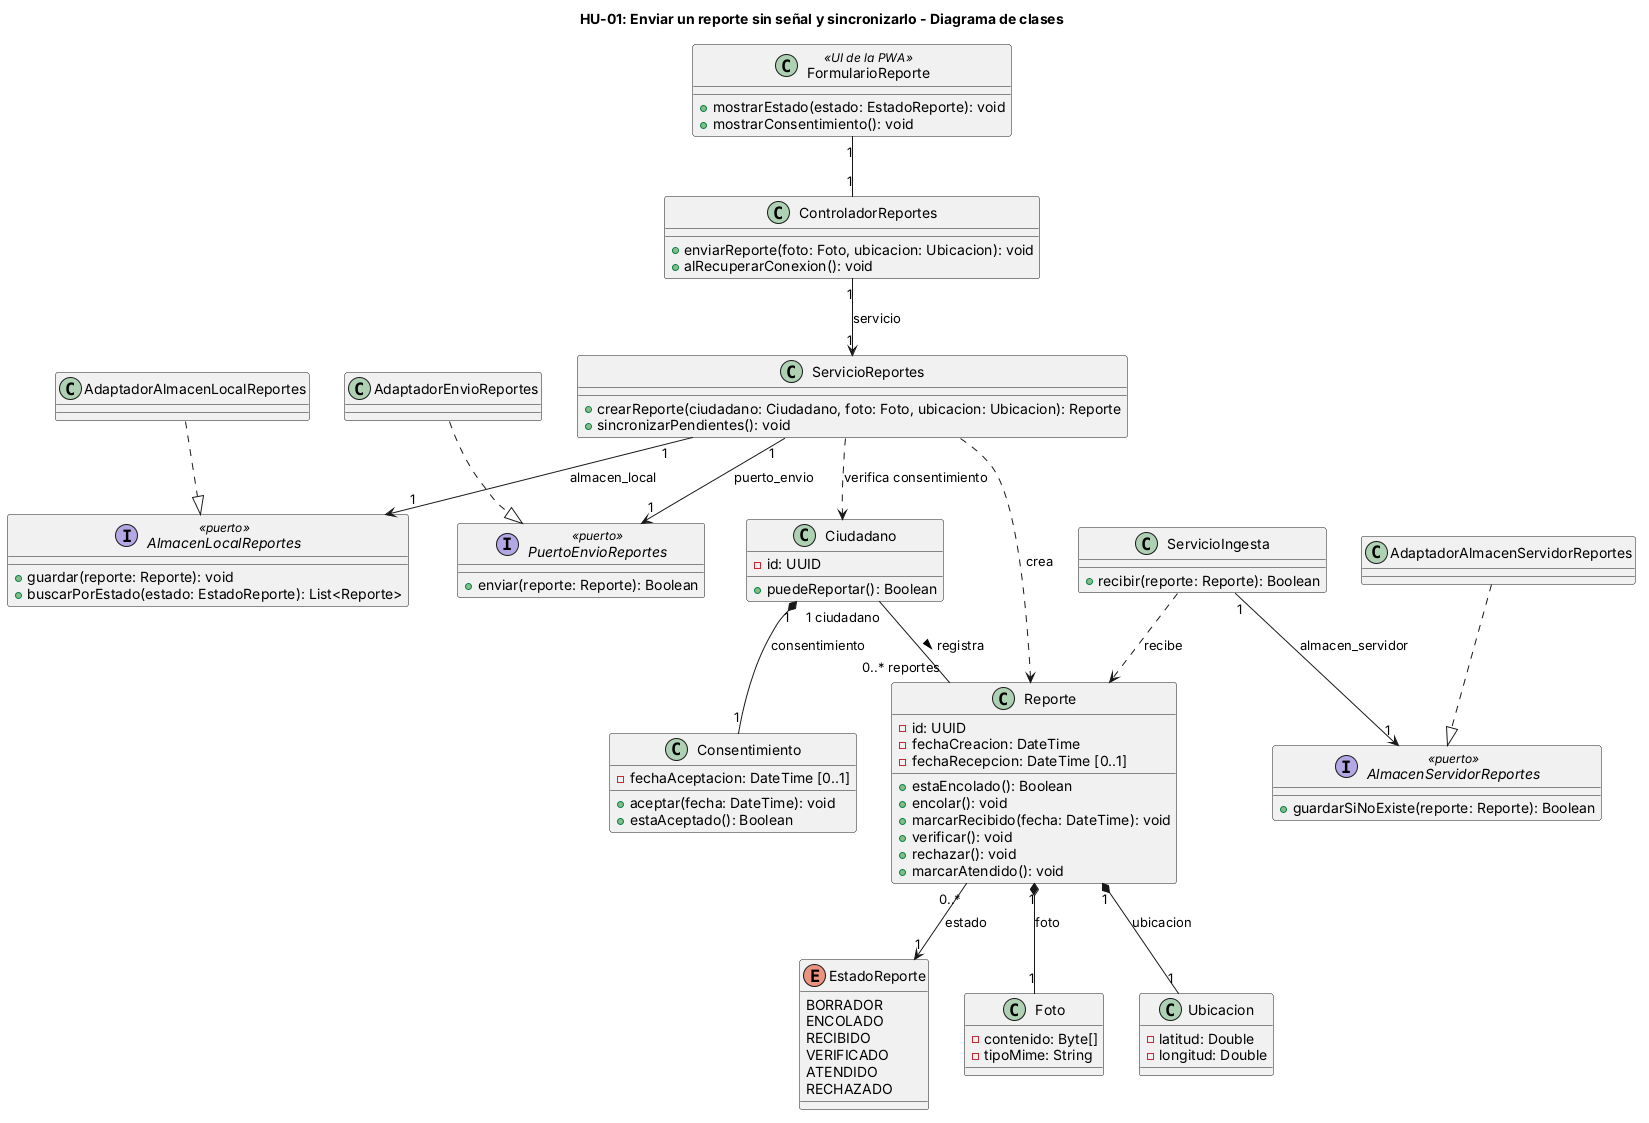

The diagram above was rendered by PlantUML. Its source (embedded in the PNG):
@startuml
title HU-01: Enviar un reporte sin señal y sincronizarlo - Diagrama de clases

enum EstadoReporte {
  BORRADOR
  ENCOLADO
  RECIBIDO
  VERIFICADO
  ATENDIDO
  RECHAZADO
}

class Ciudadano {
  ' Supuesto: se identifica al ciudadano con un id para asociarle sus reportes.
  - id: UUID
  + puedeReportar(): Boolean
}

class Consentimiento {
  ' Si fechaAceptacion tiene valor, el consentimiento está aceptado.
  - fechaAceptacion: DateTime [0..1]
  + aceptar(fecha: DateTime): void
  + estaAceptado(): Boolean
}

class Reporte {
  ' Supuesto: el id se genera en el celular para que el servidor detecte reenvíos (criterio 3).
  ' BORRADOR y ENCOLADO ocurren en el celular; los demás estados, en el servidor.
  - id: UUID
  - fechaCreacion: DateTime
  - fechaRecepcion: DateTime [0..1]
  + estaEncolado(): Boolean
  + encolar(): void
  + marcarRecibido(fecha: DateTime): void
  ' Supuesto: verificar, rechazar y marcarAtendido salen del diagrama de estados, no de la HU-01.
  + verificar(): void
  + rechazar(): void
  + marcarAtendido(): void
}

class Foto {
  ' Supuesto: la foto se guarda como bytes junto con su tipo de archivo.
  - contenido: Byte[]
  - tipoMime: String
}

class Ubicacion {
  - latitud: Double
  - longitud: Double
}

' Agregadas por la regla C1 (consistencia.md): receptoras de mensajes del diagrama de secuencia.
class FormularioReporte <<UI de la PWA>> {
  + mostrarEstado(estado: EstadoReporte): void
  + mostrarConsentimiento(): void
}

class ControladorReportes {
  + enviarReporte(foto: Foto, ubicacion: Ubicacion): void
  + alRecuperarConexion(): void
}

' Agregadas por el round-trip (diferencia 1): adaptadores que implementan los puertos.
class AdaptadorAlmacenLocalReportes
class AdaptadorAlmacenServidorReportes
class AdaptadorEnvioReportes

' Lado del celular: crea el reporte, lo guarda y lo reenvía (criterios 1, 2 y 4).
class ServicioReportes {
  + crearReporte(ciudadano: Ciudadano, foto: Foto, ubicacion: Ubicacion): Reporte
  + sincronizarPendientes(): void
}

' Lado del servidor: recibe el reporte y descarta duplicados (criterio 3).
class ServicioIngesta {
  ' Devuelve true si el servidor tiene el reporte, sea nuevo o repetido.
  + recibir(reporte: Reporte): Boolean
}

' Puerto de almacenamiento en el celular.
interface AlmacenLocalReportes <<puerto>> {
  ' guardar crea el reporte o actualiza el existente.
  + guardar(reporte: Reporte): void
  + buscarPorEstado(estado: EstadoReporte): List<Reporte>
}

' Puerto de almacenamiento en el servidor.
interface AlmacenServidorReportes <<puerto>> {
  ' Operación atómica: devuelve true si lo guardó y false si ya existía.
  + guardarSiNoExiste(reporte: Reporte): Boolean
}

' Puerto de salida del celular hacia el servidor.
interface PuertoEnvioReportes <<puerto>> {
  ' Devuelve true si el servidor confirmó que tiene el reporte.
  + enviar(reporte: Reporte): Boolean
}

' Nombres de rol iguales a los atributos del código (round-trip, diferencia 7).
Ciudadano "1" *-- "1" Consentimiento : consentimiento
Ciudadano "1 ciudadano" -- "0..* reportes" Reporte : registra >
Reporte "1" *-- "1" Foto : foto
Reporte "1" *-- "1" Ubicacion : ubicacion
Reporte "0..*" --> "1" EstadoReporte : estado

FormularioReporte "1" -- "1" ControladorReportes
ControladorReportes "1" --> "1" ServicioReportes : servicio

ServicioReportes ..> Ciudadano : verifica consentimiento
ServicioReportes ..> Reporte : crea
ServicioReportes "1" --> "1" AlmacenLocalReportes : almacen_local
ServicioReportes "1" --> "1" PuertoEnvioReportes : puerto_envio
ServicioIngesta "1" --> "1" AlmacenServidorReportes : almacen_servidor
ServicioIngesta ..> Reporte : recibe

AdaptadorAlmacenLocalReportes ..|> AlmacenLocalReportes
AdaptadorAlmacenServidorReportes ..|> AlmacenServidorReportes
AdaptadorEnvioReportes ..|> PuertoEnvioReportes
@enduml